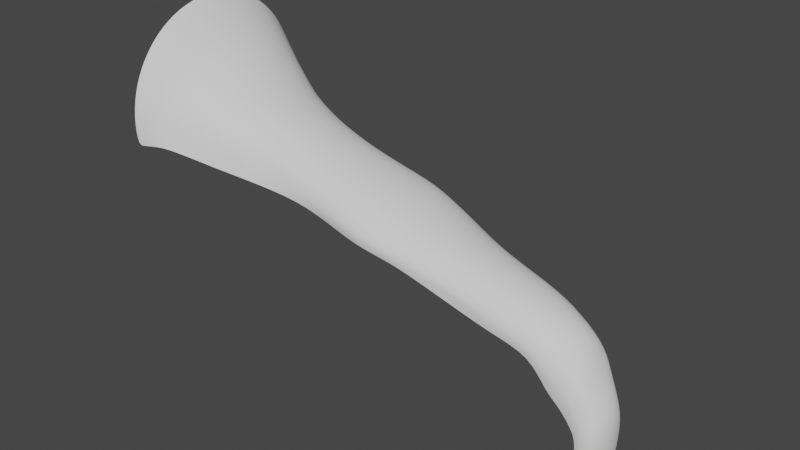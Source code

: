 # Source: WATERFALLunity3.blend  (saved by Blender 2.80.75; exported with 4.5.12 LTS)
import bpy
from mathutils import Matrix  # noqa: F401  (used for matrix-valued properties, if any)

bpy.ops.wm.read_factory_settings(use_empty=True)
scene = bpy.context.scene
scene.name = 'Scene'

# ---- collections
col_collection = bpy.data.collections.new('Collection'); scene.collection.children.link(col_collection)

# ---- world
world_world = bpy.data.worlds.new('World'); scene.world = world_world
world_world.use_nodes = True; world_world.node_tree.nodes.clear()
_N = world_world.node_tree.nodes; _L = world_world.node_tree.links
n0 = _N.new('ShaderNodeOutputWorld'); n0.name = 'World Output'; n0.location = (300, 300)
n1 = _N.new('ShaderNodeBackground'); n1.name = 'Background'; n1.location = (10, 300)
n1.inputs[0].default_value = (0.05088, 0.05088, 0.05088, 1.0)
_L.new(n1.outputs[0], n0.inputs[0])
n0.is_active_output = True
world_world.color = (0.05088, 0.05088, 0.05088)
world_world.use_sun_shadow = False
world_world.sun_shadow_jitter_overblur = 0.0

# ---- meshes
me_cylinder = bpy.data.meshes.new('Cylinder')
me_cylinder.from_pydata([(-34.41, 0.1383, 36.29), (-15.2, -6.455, -0.00226), (-34.45, 0.1765, 36.52), (-13.56, -6.294, -0.002378), (-34.48, 0.2874, 36.74), (-11.97, -5.818, -0.002733), (-34.51, 0.4668, 36.93), (-10.52, -5.044, -0.003311), (-34.54, 0.7079, 37.09), (-9.24, -4.003, -0.004082), (-34.56, 1.001, 37.22), (-8.191, -2.735, -0.005026), (-34.57, 1.336, 37.31), (-7.412, -1.288, -0.006102), (-34.58, 1.699, 37.36), (-6.933, 0.2826, -0.007269), (-34.58, 2.076, 37.36), (-6.771, 1.916, -0.008484), (-34.57, 2.452, 37.32), (-6.933, 3.549, -0.009699), (-34.56, 2.815, 37.23), (-7.412, 5.119, -0.01087), (-34.53, 3.148, 37.1), (-8.191, 6.566, -0.01194), (-34.51, 3.44, 36.94), (-9.24, 7.834, -0.01289), (-34.47, 3.68, 36.75), (-10.52, 8.875, -0.01366), (-34.44, 3.857, 36.53), (-11.97, 9.649, -0.01424), (-34.4, 3.966, 36.3), (-13.56, 10.13, -0.01459), (-34.36, 4.003, 36.07), (-15.2, 10.29, -0.01471), (-34.33, 3.964, 35.84), (-16.84, 10.13, -0.01459), (-34.37, 0.1745, 36.06), (-16.84, -6.294, -0.002378), (-29.33, -0.03459, 36.02), (-26.82, -0.8901, 34.42), (-23.83, -1.191, 30.23), (-21.15, -2.205, 22.46), (-18.97, -2.145, 15.0), (-18.46, -2.065, 15.03), (-20.73, -2.13, 22.47), (-23.36, -1.132, 30.23), (-26.33, -0.8272, 34.66), (-29.08, 0.007289, 36.31), (-17.97, -1.827, 15.03), (-20.32, -1.9, 22.48), (-22.92, -0.9514, 30.22), (-25.85, -0.6608, 34.89), (-28.84, 0.1282, 36.58), (-17.51, -1.44, 15.02), (-19.94, -1.524, 22.49), (-22.5, -0.6558, 30.2), (-25.4, -0.3975, 35.08), (-28.62, 0.3235, 36.83), (-17.1, -0.9186, 14.98), (-19.61, -1.016, 22.49), (-22.13, -0.2569, 30.17), (-25.01, -0.04732, 35.24), (-28.43, 0.5858, 37.05), (-16.76, -0.2834, 14.91), (-19.33, -0.3966, 22.49), (-21.81, 0.2301, 30.14), (-24.68, 0.3763, 35.36), (-28.27, 0.9048, 37.22), (-16.49, 0.4415, 14.83), (-19.12, 0.3114, 22.49), (-21.58, 0.7864, 30.09), (-24.44, 0.857, 35.43), (-28.16, 1.268, 37.34), (-16.31, 1.228, 14.74), (-18.98, 1.08, 22.48), (-21.42, 1.391, 30.04), (-24.28, 1.376, 35.45), (-28.08, 1.663, 37.4), (-16.23, 2.047, 14.62), (-18.92, 1.881, 22.47), (-21.35, 2.02, 29.99), (-24.22, 1.914, 35.43), (-28.06, 2.072, 37.41), (-16.25, 2.865, 14.51), (-18.95, 2.682, 22.45), (-21.37, 2.649, 29.94), (-24.25, 2.45, 35.36), (-28.08, 2.482, 37.36), (-16.36, 3.652, 14.38), (-19.06, 3.454, 22.43), (-21.48, 3.255, 29.88), (-24.38, 2.964, 35.24), (-28.16, 2.875, 37.26), (-16.57, 4.378, 14.26), (-19.24, 4.165, 22.41), (-21.68, 3.814, 29.84), (-24.61, 3.435, 35.08), (-28.27, 3.237, 37.11), (-16.86, 5.014, 14.15), (-19.49, 4.79, 22.39), (-21.95, 4.305, 29.79), (-24.91, 3.846, 34.88), (-28.43, 3.554, 36.91), (-17.23, 5.536, 14.04), (-19.81, 5.303, 22.37), (-22.29, 4.708, 29.75), (-25.29, 4.18, 34.66), (-28.62, 3.814, 36.67), (-17.66, 5.925, 13.95), (-20.17, 5.686, 22.35), (-22.69, 5.009, 29.72), (-25.72, 4.426, 34.42), (-28.84, 4.006, 36.4), (-18.13, 6.164, 13.88), (-20.57, 5.923, 22.33), (-23.12, 5.195, 29.7), (-26.2, 4.573, 34.17), (-29.08, 4.124, 36.12), (-18.63, 6.246, 13.82), (-20.98, 6.006, 22.31), (-23.58, 5.26, 29.69), (-26.62, 4.616, 33.92), (-29.33, 4.163, 35.82), (-19.13, 6.166, 13.79), (-21.4, 5.931, 22.3), (-24.04, 5.2, 29.69), (-27.19, 4.553, 33.68), (-29.58, 4.121, 35.54), (-19.46, -2.063, 14.94), (-21.56, -2.122, 22.44), (-24.28, -1.127, 30.22), (-27.32, -0.8473, 34.17), (-29.58, 0.004187, 35.73), (-24.51, -0.8288, 32.5), (-24.09, -0.7741, 32.56), (-23.69, -0.6112, 32.61), (-23.32, -0.3465, 32.66), (-22.99, 0.009881, 32.71), (-22.71, 0.4442, 32.75), (-22.51, 0.9399, 32.78), (-22.37, 1.478, 32.8), (-22.32, 2.037, 32.8), (-22.34, 2.597, 32.8), (-22.45, 3.135, 32.79), (-22.63, 3.631, 32.77), (-22.88, 4.066, 32.74), (-23.19, 4.422, 32.7), (-23.55, 4.688, 32.65), (-23.94, 4.851, 32.6), (-24.35, 4.907, 32.54), (-24.77, 4.852, 32.49), (-24.92, -0.7734, 32.45), (-22.87, -1.411, 26.37), (-22.38, -1.35, 26.37), (-21.91, -1.161, 26.36), (-21.47, -0.8517, 26.35), (-21.08, -0.4337, 26.35), (-20.75, 0.07681, 26.35), (-20.5, 0.6603, 26.34), (-20.34, 1.294, 26.35), (-20.27, 1.954, 26.35), (-20.29, 2.615, 26.35), (-20.41, 3.252, 26.36), (-20.62, 3.839, 26.37), (-20.91, 4.354, 26.38), (-21.27, 4.778, 26.39), (-21.69, 5.095, 26.4), (-22.14, 5.291, 26.41), (-22.65, 5.283, 26.24), (-23.11, 5.299, 26.42), (-23.35, -1.342, 26.38), (-19.86, -2.555, 19.0), (-19.37, -2.465, 19.0), (-18.91, -2.2, 18.99), (-18.48, -1.771, 18.97), (-18.11, -1.192, 18.93), (-17.8, -0.4877, 18.88), (-17.57, 0.3161, 18.82), (-17.42, 1.188, 18.75), (-17.37, 2.095, 18.68), (-17.42, 3.002, 18.6), (-17.55, 3.874, 18.53), (-17.78, 4.678, 18.45), (-18.08, 5.382, 18.39), (-18.45, 5.96, 18.33), (-18.88, 6.39, 18.29), (-19.34, 6.654, 18.25), (-19.82, 6.743, 18.24), (-20.3, 6.653, 18.23), (-20.34, -2.466, 18.98), (-16.84, -3.673, 6.066), (-15.79, -3.368, 6.131), (-15.3, -3.08, 6.198), (-14.86, -2.613, 6.264), (-14.47, -1.984, 6.327), (-14.15, -1.218, 6.383), (-13.91, -0.344, 6.43), (-13.76, 0.604, 6.468), (-13.71, 1.59, 6.494), (-13.76, 2.576, 6.508), (-13.91, 3.524, 6.508), (-14.15, 4.397, 6.496), (-14.47, 5.163, 6.47), (-14.86, 5.791, 6.433), (-15.3, 6.258, 6.386), (-15.93, 6.689, 6.331), (-16.85, 7.03, 6.269), (-18.16, 7.371, 6.203), (-17.77, -3.665, 6.004), (-15.52, -4.913, 2.949), (-14.53, -4.779, 2.975), (-13.59, -4.387, 2.981), (-12.72, -3.753, 2.965), (-11.96, -2.901, 2.929), (-11.33, -1.864, 2.873), (-10.87, -0.6814, 2.801), (-10.58, 0.6009, 2.715), (-10.48, 1.934, 2.618), (-10.58, 3.266, 2.513), (-10.87, 4.546, 2.406), (-11.33, 5.726, 2.3), (-11.96, 6.758, 2.199), (-12.72, 7.605, 2.106), (-13.59, 8.234, 2.027), (-14.53, 8.676, 1.963), (-15.52, 8.973, 1.917), (-16.78, 9.285, 2.081), (-16.5, -5.036, 2.903), (-17.37, -2.281, 10.39), (-16.79, -2.029, 10.44), (-16.27, -1.626, 10.47), (-15.8, -1.085, 10.49), (-15.42, -0.4274, 10.48), (-15.14, 0.3207, 10.47), (-14.96, 1.131, 10.43), (-14.91, 1.973, 10.38), (-14.96, 2.813, 10.32), (-15.14, 3.62, 10.24), (-15.42, 4.362, 10.16), (-15.8, 5.011, 10.07), (-16.27, 5.542, 9.986), (-16.79, 5.935, 9.901), (-17.37, 6.174, 9.821), (-17.97, 6.495, 9.749), (-18.56, 6.723, 9.688), (-18.56, -2.606, 10.26), (-17.97, -2.485, 10.33), (-30.21, 0.1999, 36.94), (-30.18, 0.3163, 37.29), (-30.21, 0.5045, 37.47), (-30.24, 0.7571, 37.62), (-30.27, 1.065, 37.74), (-30.28, 1.415, 37.82), (-30.29, 1.795, 37.86), (-30.29, 2.264, 37.87), (-30.28, 2.658, 37.83), (-30.26, 3.038, 37.75), (-30.23, 3.387, 37.64), (-30.2, 3.693, 37.5), (-30.16, 3.944, 37.33), (-30.12, 4.129, 37.03), (-30.07, 4.243, 36.76), (-30.21, 4.281, 36.45), (-30.4, 4.241, 36.15), (-30.4, 0.1973, 36.26), (-30.33, 0.1597, 36.57), (-27.92, -0.3661, 35.42), (-27.56, -0.3182, 35.74), (-27.3, -0.1798, 35.87), (-26.85, 0.04383, 35.98), (-26.44, 0.3441, 36.08), (-26.4, 0.7094, 36.16), (-26.38, 1.126, 36.22), (-26.36, 1.577, 36.25), (-26.35, 2.046, 36.25), (-26.36, 2.515, 36.23), (-26.37, 2.965, 36.18), (-26.39, 3.38, 36.11), (-26.43, 3.743, 36.02), (-26.6, 4.041, 35.84), (-26.84, 4.261, 35.5), (-27.17, 4.397, 35.29), (-27.55, 4.441, 35.0), (-28.12, 4.393, 34.75), (-28.3, -0.3216, 35.19), (-15.36, -5.681, 1.48), (-14.05, -5.533, 1.493), (-12.79, -5.099, 1.495), (-11.62, -4.396, 1.487), (-10.6, -3.45, 1.468), (-9.768, -2.298, 1.44), (-9.147, -0.9833, 1.403), (-8.765, 0.4424, 1.359), (-8.635, 1.925, 1.31), (-8.765, 3.407, 1.257), (-9.147, 4.831, 1.203), (-9.768, 6.144, 1.149), (-10.6, 7.294, 1.097), (-11.62, 8.238, 1.051), (-12.79, 8.938, 1.01), (-14.05, 9.397, 0.9781), (-15.36, 9.627, 0.955), (-16.81, 9.703, 1.038), (-16.67, -5.663, 1.456), (-15.26, -6.178, 0.527), (-13.73, -6.022, 0.5315), (-12.26, -5.561, 0.5322), (-10.91, -4.813, 0.5289), (-9.727, -3.806, 0.5217), (-8.755, -2.579, 0.5111), (-8.032, -1.179, 0.4972), (-7.587, 0.3397, 0.4808), (-7.437, 1.919, 0.4624), (-7.587, 3.498, 0.4427), (-8.032, 5.016, 0.4225), (-8.755, 6.415, 0.4025), (-9.727, 7.641, 0.3836), (-10.91, 8.648, 0.3665), (-12.26, 9.395, 0.3517), (-13.73, 9.865, 0.34), (-15.26, 10.05, 0.3316), (-16.83, 9.974, 0.3612), (-16.78, -6.069, 0.5186), (-15.24, -3.979, 4.763), (-14.56, -3.646, 4.803), (-13.93, -3.107, 4.834), (-13.38, -2.381, 4.853), (-12.93, -1.498, 4.861), (-12.59, -0.4903, 4.857), (-12.38, 0.6027, 4.841), (-12.31, 1.739, 4.814), (-12.38, 2.875, 4.776), (-12.59, 3.967, 4.73), (-12.93, 4.973, 4.677), (-13.38, 5.854, 4.618), (-13.93, 6.577, 4.558), (-14.56, 7.114, 4.496), (-15.32, 7.55, 4.437), (-16.27, 7.872, 4.382), (-17.56, 8.2, 4.416), (-17.22, -4.26, 4.66), (-16.27, -4.21, 4.715), (-20.09, -2.288, 20.83), (-19.66, -2.041, 20.84), (-19.25, -1.64, 20.83), (-18.9, -1.099, 20.81), (-18.61, -0.4395, 20.79), (-18.39, 0.3137, 20.76), (-18.25, 1.131, 20.72), (-18.19, 1.982, 20.68), (-18.23, 2.833, 20.64), (-18.35, 3.652, 20.59), (-18.55, 4.407, 20.55), (-18.83, 5.069, 20.51), (-19.17, 5.613, 20.47), (-19.56, 6.018, 20.44), (-19.99, 6.268, 20.41), (-20.44, 6.353, 20.39), (-20.88, 6.271, 20.38), (-20.98, -2.284, 20.81), (-20.54, -2.37, 20.83)], [], [(304, 1, 3, 305), (305, 3, 5, 306), (306, 5, 7, 307), (307, 7, 9, 308), (308, 9, 11, 309), (309, 11, 13, 310), (310, 13, 15, 311), (311, 15, 17, 312), (312, 17, 19, 313), (313, 19, 21, 314), (314, 21, 23, 315), (315, 23, 25, 316), (316, 25, 27, 317), (317, 27, 29, 318), (318, 29, 31, 319), (319, 31, 33, 320), (320, 33, 35, 321), (322, 37, 1, 304), (264, 132, 38, 265), (284, 131, 39, 266), (151, 130, 40, 133), (170, 129, 41, 152), (189, 128, 42, 171), (262, 122, 127, 263), (282, 121, 126, 283), (149, 120, 125, 150), (168, 119, 124, 169), (187, 118, 123, 188), (261, 117, 122, 262), (281, 116, 121, 282), (148, 115, 120, 149), (167, 114, 119, 168), (186, 113, 118, 187), (260, 112, 117, 261), (280, 111, 116, 281), (147, 110, 115, 148), (166, 109, 114, 167), (185, 108, 113, 186), (259, 107, 112, 260), (279, 106, 111, 280), (146, 105, 110, 147), (165, 104, 109, 166), (184, 103, 108, 185), (258, 102, 107, 259), (278, 101, 106, 279), (145, 100, 105, 146), (164, 99, 104, 165), (183, 98, 103, 184), (257, 97, 102, 258), (277, 96, 101, 278), (144, 95, 100, 145), (163, 94, 99, 164), (182, 93, 98, 183), (256, 92, 97, 257), (276, 91, 96, 277), (143, 90, 95, 144), (162, 89, 94, 163), (181, 88, 93, 182), (255, 87, 92, 256), (275, 86, 91, 276), (142, 85, 90, 143), (161, 84, 89, 162), (180, 83, 88, 181), (254, 82, 87, 255), (274, 81, 86, 275), (141, 80, 85, 142), (160, 79, 84, 161), (179, 78, 83, 180), (253, 77, 82, 254), (273, 76, 81, 274), (140, 75, 80, 141), (159, 74, 79, 160), (178, 73, 78, 179), (252, 72, 77, 253), (272, 71, 76, 273), (139, 70, 75, 140), (158, 69, 74, 159), (177, 68, 73, 178), (251, 67, 72, 252), (271, 66, 71, 272), (138, 65, 70, 139), (157, 64, 69, 158), (176, 63, 68, 177), (250, 62, 67, 251), (270, 61, 66, 271), (137, 60, 65, 138), (156, 59, 64, 157), (175, 58, 63, 176), (249, 57, 62, 250), (269, 56, 61, 270), (136, 55, 60, 137), (155, 54, 59, 156), (174, 53, 58, 175), (248, 52, 57, 249), (268, 51, 56, 269), (135, 50, 55, 136), (154, 49, 54, 155), (173, 48, 53, 174), (247, 47, 52, 248), (267, 46, 51, 268), (134, 45, 50, 135), (153, 44, 49, 154), (172, 43, 48, 173), (265, 38, 47, 247), (266, 39, 46, 267), (133, 40, 45, 134), (152, 41, 44, 153), (171, 42, 43, 172), (39, 133, 134, 46), (46, 134, 135, 51), (51, 135, 136, 56), (56, 136, 137, 61), (61, 137, 138, 66), (66, 138, 139, 71), (71, 139, 140, 76), (76, 140, 141, 81), (81, 141, 142, 86), (86, 142, 143, 91), (91, 143, 144, 96), (96, 144, 145, 101), (101, 145, 146, 106), (106, 146, 147, 111), (111, 147, 148, 116), (116, 148, 149, 121), (121, 149, 150, 126), (131, 151, 133, 39), (40, 152, 153, 45), (45, 153, 154, 50), (50, 154, 155, 55), (55, 155, 156, 60), (60, 156, 157, 65), (65, 157, 158, 70), (70, 158, 159, 75), (75, 159, 160, 80), (80, 160, 161, 85), (85, 161, 162, 90), (90, 162, 163, 95), (95, 163, 164, 100), (100, 164, 165, 105), (105, 165, 166, 110), (110, 166, 167, 115), (115, 167, 168, 120), (120, 168, 169, 125), (130, 170, 152, 40), (360, 171, 172, 342), (342, 172, 173, 343), (343, 173, 174, 344), (344, 174, 175, 345), (345, 175, 176, 346), (346, 176, 177, 347), (347, 177, 178, 348), (348, 178, 179, 349), (349, 179, 180, 350), (350, 180, 181, 351), (351, 181, 182, 352), (352, 182, 183, 353), (353, 183, 184, 354), (354, 184, 185, 355), (355, 185, 186, 356), (356, 186, 187, 357), (357, 187, 188, 358), (359, 189, 171, 360), (245, 208, 190, 246), (243, 206, 207, 244), (242, 205, 206, 243), (241, 204, 205, 242), (240, 203, 204, 241), (239, 202, 203, 240), (238, 201, 202, 239), (237, 200, 201, 238), (236, 199, 200, 237), (235, 198, 199, 236), (234, 197, 198, 235), (233, 196, 197, 234), (232, 195, 196, 233), (231, 194, 195, 232), (230, 193, 194, 231), (229, 192, 193, 230), (228, 191, 192, 229), (246, 190, 191, 228), (340, 227, 209, 341), (338, 225, 226, 339), (337, 224, 225, 338), (336, 223, 224, 337), (335, 222, 223, 336), (334, 221, 222, 335), (333, 220, 221, 334), (332, 219, 220, 333), (331, 218, 219, 332), (330, 217, 218, 331), (329, 216, 217, 330), (328, 215, 216, 329), (327, 214, 215, 328), (326, 213, 214, 327), (325, 212, 213, 326), (324, 211, 212, 325), (323, 210, 211, 324), (341, 209, 210, 323), (42, 246, 228, 43), (43, 228, 229, 48), (48, 229, 230, 53), (53, 230, 231, 58), (58, 231, 232, 63), (63, 232, 233, 68), (68, 233, 234, 73), (73, 234, 235, 78), (78, 235, 236, 83), (83, 236, 237, 88), (88, 237, 238, 93), (93, 238, 239, 98), (98, 239, 240, 103), (103, 240, 241, 108), (108, 241, 242, 113), (113, 242, 243, 118), (118, 243, 244, 123), (128, 245, 246, 42), (0, 265, 247, 2), (2, 247, 248, 4), (4, 248, 249, 6), (6, 249, 250, 8), (8, 250, 251, 10), (10, 251, 252, 12), (12, 252, 253, 14), (14, 253, 254, 16), (16, 254, 255, 18), (18, 255, 256, 20), (20, 256, 257, 22), (22, 257, 258, 24), (24, 258, 259, 26), (26, 259, 260, 28), (28, 260, 261, 30), (30, 261, 262, 32), (32, 262, 263, 34), (36, 264, 265, 0), (38, 266, 267, 47), (47, 267, 268, 52), (52, 268, 269, 57), (57, 269, 270, 62), (62, 270, 271, 67), (67, 271, 272, 72), (72, 272, 273, 77), (77, 273, 274, 82), (82, 274, 275, 87), (87, 275, 276, 92), (92, 276, 277, 97), (97, 277, 278, 102), (102, 278, 279, 107), (107, 279, 280, 112), (112, 280, 281, 117), (117, 281, 282, 122), (122, 282, 283, 127), (132, 284, 266, 38), (227, 303, 285, 209), (225, 301, 302, 226), (224, 300, 301, 225), (223, 299, 300, 224), (222, 298, 299, 223), (221, 297, 298, 222), (220, 296, 297, 221), (219, 295, 296, 220), (218, 294, 295, 219), (217, 293, 294, 218), (216, 292, 293, 217), (215, 291, 292, 216), (214, 290, 291, 215), (213, 289, 290, 214), (212, 288, 289, 213), (211, 287, 288, 212), (210, 286, 287, 211), (209, 285, 286, 210), (303, 322, 304, 285), (301, 320, 321, 302), (300, 319, 320, 301), (299, 318, 319, 300), (298, 317, 318, 299), (297, 316, 317, 298), (296, 315, 316, 297), (295, 314, 315, 296), (294, 313, 314, 295), (293, 312, 313, 294), (292, 311, 312, 293), (291, 310, 311, 292), (290, 309, 310, 291), (289, 308, 309, 290), (288, 307, 308, 289), (287, 306, 307, 288), (286, 305, 306, 287), (285, 304, 305, 286), (190, 341, 323, 191), (191, 323, 324, 192), (192, 324, 325, 193), (193, 325, 326, 194), (194, 326, 327, 195), (195, 327, 328, 196), (196, 328, 329, 197), (197, 329, 330, 198), (198, 330, 331, 199), (199, 331, 332, 200), (200, 332, 333, 201), (201, 333, 334, 202), (202, 334, 335, 203), (203, 335, 336, 204), (204, 336, 337, 205), (205, 337, 338, 206), (206, 338, 339, 207), (208, 340, 341, 190), (129, 359, 360, 41), (119, 357, 358, 124), (114, 356, 357, 119), (109, 355, 356, 114), (104, 354, 355, 109), (99, 353, 354, 104), (94, 352, 353, 99), (89, 351, 352, 94), (84, 350, 351, 89), (79, 349, 350, 84), (74, 348, 349, 79), (69, 347, 348, 74), (64, 346, 347, 69), (59, 345, 346, 64), (54, 344, 345, 59), (49, 343, 344, 54), (44, 342, 343, 49), (41, 360, 342, 44)])
me_cylinder.polygons.foreach_set('use_smooth', [True] * 324)
_uv = me_cylinder.uv_layers.new(name='UVMap')
_uv.uv.foreach_set('vector', [0.02397, 0.9878, 0.02397, 0.9999, 0.04879, 0.9999, 0.04879, 0.9878, 0.04879, 0.9878, 0.04879, 0.9999, 0.07159, 0.9999, 0.07159, 0.9878, 0.07159, 0.9878, 0.07159, 0.9999, 0.09436, 0.9999, 0.09436, 0.9878, 0.09436, 0.9878, 0.09436, 0.9999, 0.1176, 0.9999, 0.1176, 0.9878, 0.1176, 0.9878, 0.1176, 0.9999, 0.141, 0.9999, 0.141, 0.9878, 0.141, 0.9878, 0.141, 0.9999, 0.1648, 0.9999, 0.1648, 0.9878, 0.1648, 0.9878, 0.1648, 0.9999, 0.1889, 0.9999, 0.1889, 0.9878, 0.1889, 0.9878, 0.1889, 0.9999, 0.2133, 0.9999, 0.2133, 0.9878, 0.2133, 0.9878, 0.2133, 0.9999, 0.2378, 0.9999, 0.2378, 0.9878, 0.2378, 0.9878, 0.2378, 0.9999, 0.2622, 0.9999, 0.2622, 0.9878, 0.2622, 0.9878, 0.2622, 0.9999, 0.2865, 0.9999, 0.2865, 0.9878, 0.2865, 0.9878, 0.2865, 0.9999, 0.3105, 0.9999, 0.3105, 0.9878, 0.3105, 0.9878, 0.3105, 0.9999, 0.3342, 0.9999, 0.3342, 0.9878, 0.3342, 0.9878, 0.3342, 0.9999, 0.3584, 0.9999, 0.3584, 0.9878, 0.3584, 0.9878, 0.3584, 0.9999, 0.3819, 0.9999, 0.3819, 0.9878, 0.3819, 0.9878, 0.3819, 0.9999, 0.4065, 0.9999, 0.4065, 0.9878, 0.4065, 0.9878, 0.4065, 0.9999, 0.4331, 0.9999, 0.4331, 0.9878, 6.58e-05, 0.9878, 6.58e-05, 0.9999, 0.02397, 0.9999, 0.02397, 0.9878, 6.585e-05, 0.0421, 6.585e-05, 0.06309, 0.02397, 0.06309, 0.02397, 0.0421, 6.585e-05, 0.09095, 6.585e-05, 0.1195, 0.02397, 0.1195, 0.02397, 0.09095, 6.585e-05, 0.1767, 6.585e-05, 0.2439, 0.02397, 0.2439, 0.02397, 0.1767, 6.585e-05, 0.334, 6.585e-05, 0.4327, 0.02397, 0.4327, 0.02397, 0.334, 6.58e-05, 0.5275, 6.58e-05, 0.6303, 0.02397, 0.6303, 0.02397, 0.5275, 0.4065, 0.0421, 0.4065, 0.06309, 0.4331, 0.06309, 0.4331, 0.0421, 0.4065, 0.09095, 0.4065, 0.1195, 0.4331, 0.1195, 0.4331, 0.09095, 0.4065, 0.1767, 0.4065, 0.2439, 0.4331, 0.2439, 0.4331, 0.1767, 0.4065, 0.334, 0.4065, 0.4327, 0.4331, 0.4327, 0.4331, 0.334, 0.4065, 0.5275, 0.4065, 0.6303, 0.4331, 0.6303, 0.4331, 0.5275, 0.3819, 0.0421, 0.3819, 0.06309, 0.4065, 0.06309, 0.4065, 0.0421, 0.3819, 0.09095, 0.3819, 0.1195, 0.4065, 0.1195, 0.4065, 0.09095, 0.3819, 0.1767, 0.3819, 0.2439, 0.4065, 0.2439, 0.4065, 0.1767, 0.3819, 0.334, 0.3819, 0.4327, 0.4065, 0.4327, 0.4065, 0.334, 0.3819, 0.5275, 0.3819, 0.6303, 0.4065, 0.6303, 0.4065, 0.5275, 0.3584, 0.0421, 0.3584, 0.06309, 0.3819, 0.06309, 0.3819, 0.0421, 0.3584, 0.09095, 0.3584, 0.1195, 0.3819, 0.1195, 0.3819, 0.09095, 0.3584, 0.1767, 0.3584, 0.2439, 0.3819, 0.2439, 0.3819, 0.1767, 0.3584, 0.334, 0.3584, 0.4327, 0.3819, 0.4327, 0.3819, 0.334, 0.3584, 0.5275, 0.3584, 0.6303, 0.3819, 0.6303, 0.3819, 0.5275, 0.3342, 0.0421, 0.3342, 0.06309, 0.3584, 0.06309, 0.3584, 0.0421, 0.3342, 0.09095, 0.3342, 0.1195, 0.3584, 0.1195, 0.3584, 0.09095, 0.3342, 0.1767, 0.3342, 0.2439, 0.3584, 0.2439, 0.3584, 0.1767, 0.3342, 0.334, 0.3342, 0.4327, 0.3584, 0.4327, 0.3584, 0.334, 0.3342, 0.5275, 0.3342, 0.6303, 0.3584, 0.6303, 0.3584, 0.5275, 0.3105, 0.0421, 0.3105, 0.06309, 0.3342, 0.06309, 0.3342, 0.0421, 0.3105, 0.09095, 0.3105, 0.1195, 0.3342, 0.1195, 0.3342, 0.09095, 0.3105, 0.1767, 0.3105, 0.2439, 0.3342, 0.2439, 0.3342, 0.1767, 0.3105, 0.334, 0.3105, 0.4327, 0.3342, 0.4327, 0.3342, 0.334, 0.3105, 0.5275, 0.3105, 0.6303, 0.3342, 0.6303, 0.3342, 0.5275, 0.2865, 0.0421, 0.2865, 0.06309, 0.3105, 0.06309, 0.3105, 0.0421, 0.2865, 0.09095, 0.2865, 0.1195, 0.3105, 0.1195, 0.3105, 0.09095, 0.2865, 0.1767, 0.2865, 0.2439, 0.3105, 0.2439, 0.3105, 0.1767, 0.2865, 0.334, 0.2865, 0.4327, 0.3105, 0.4327, 0.3105, 0.334, 0.2865, 0.5275, 0.2865, 0.6303, 0.3105, 0.6303, 0.3105, 0.5275, 0.2622, 0.0421, 0.2622, 0.06309, 0.2865, 0.06309, 0.2865, 0.0421, 0.2622, 0.09095, 0.2622, 0.1195, 0.2865, 0.1195, 0.2865, 0.09095, 0.2622, 0.1767, 0.2622, 0.2439, 0.2865, 0.2439, 0.2865, 0.1767, 0.2622, 0.334, 0.2622, 0.4327, 0.2865, 0.4327, 0.2865, 0.334, 0.2622, 0.5275, 0.2622, 0.6303, 0.2865, 0.6303, 0.2865, 0.5275, 0.2378, 0.0421, 0.2378, 0.06309, 0.2622, 0.06309, 0.2622, 0.0421, 0.2378, 0.09095, 0.2378, 0.1195, 0.2622, 0.1195, 0.2622, 0.09095, 0.2378, 0.1767, 0.2378, 0.2439, 0.2622, 0.2439, 0.2622, 0.1767, 0.2378, 0.334, 0.2378, 0.4327, 0.2622, 0.4327, 0.2622, 0.334, 0.2378, 0.5275, 0.2378, 0.6303, 0.2622, 0.6303, 0.2622, 0.5275, 0.2133, 0.0421, 0.2133, 0.06309, 0.2378, 0.06309, 0.2378, 0.0421, 0.2133, 0.09095, 0.2133, 0.1195, 0.2378, 0.1195, 0.2378, 0.09095, 0.2133, 0.1767, 0.2133, 0.2439, 0.2378, 0.2439, 0.2378, 0.1767, 0.2133, 0.334, 0.2133, 0.4327, 0.2378, 0.4327, 0.2378, 0.334, 0.2133, 0.5275, 0.2133, 0.6303, 0.2378, 0.6303, 0.2378, 0.5275, 0.1889, 0.0421, 0.1889, 0.06309, 0.2133, 0.06309, 0.2133, 0.0421, 0.1889, 0.09095, 0.1889, 0.1195, 0.2133, 0.1195, 0.2133, 0.09095, 0.1889, 0.1767, 0.1889, 0.2439, 0.2133, 0.2439, 0.2133, 0.1767, 0.1889, 0.334, 0.1889, 0.4327, 0.2133, 0.4327, 0.2133, 0.334, 0.1889, 0.5275, 0.1889, 0.6303, 0.2133, 0.6303, 0.2133, 0.5275, 0.1648, 0.0421, 0.1648, 0.06309, 0.1889, 0.06309, 0.1889, 0.0421, 0.1648, 0.09095, 0.1648, 0.1195, 0.1889, 0.1195, 0.1889, 0.09095, 0.1648, 0.1767, 0.1648, 0.2439, 0.1889, 0.2439, 0.1889, 0.1767, 0.1648, 0.334, 0.1648, 0.4327, 0.1889, 0.4327, 0.1889, 0.334, 0.1648, 0.5275, 0.1648, 0.6303, 0.1889, 0.6303, 0.1889, 0.5275, 0.141, 0.0421, 0.141, 0.06309, 0.1648, 0.06309, 0.1648, 0.0421, 0.141, 0.09095, 0.141, 0.1195, 0.1648, 0.1195, 0.1648, 0.09095, 0.141, 0.1767, 0.141, 0.2439, 0.1648, 0.2439, 0.1648, 0.1767, 0.141, 0.334, 0.141, 0.4327, 0.1648, 0.4327, 0.1648, 0.334, 0.141, 0.5275, 0.141, 0.6303, 0.1648, 0.6303, 0.1648, 0.5275, 0.1176, 0.0421, 0.1176, 0.06309, 0.141, 0.06309, 0.141, 0.0421, 0.1176, 0.09095, 0.1176, 0.1195, 0.141, 0.1195, 0.141, 0.09095, 0.1176, 0.1767, 0.1176, 0.2439, 0.141, 0.2439, 0.141, 0.1767, 0.1176, 0.334, 0.1176, 0.4327, 0.141, 0.4327, 0.141, 0.334, 0.1176, 0.5275, 0.1176, 0.6303, 0.141, 0.6303, 0.141, 0.5275, 0.09436, 0.0421, 0.09436, 0.06309, 0.1176, 0.06309, 0.1176, 0.0421, 0.09436, 0.09095, 0.09436, 0.1195, 0.1176, 0.1195, 0.1176, 0.09095, 0.09436, 0.1767, 0.09436, 0.2439, 0.1176, 0.2439, 0.1176, 0.1767, 0.09436, 0.334, 0.09436, 0.4327, 0.1176, 0.4327, 0.1176, 0.334, 0.09436, 0.5275, 0.09436, 0.6303, 0.1176, 0.6303, 0.1176, 0.5275, 0.07159, 0.0421, 0.07159, 0.06309, 0.09436, 0.06309, 0.09436, 0.0421, 0.07159, 0.09095, 0.07159, 0.1195, 0.09436, 0.1195, 0.09436, 0.09095, 0.07159, 0.1767, 0.07159, 0.2439, 0.09436, 0.2439, 0.09436, 0.1767, 0.07159, 0.334, 0.07159, 0.4327, 0.09436, 0.4327, 0.09436, 0.334, 0.07159, 0.5275, 0.07159, 0.6303, 0.09436, 0.6303, 0.09436, 0.5275, 0.04879, 0.0421, 0.04879, 0.06309, 0.07159, 0.06309, 0.07159, 0.0421, 0.04879, 0.09095, 0.04879, 0.1195, 0.07159, 0.1195, 0.07159, 0.09095, 0.04879, 0.1767, 0.04879, 0.2439, 0.07159, 0.2439, 0.07159, 0.1767, 0.04879, 0.334, 0.04879, 0.4327, 0.07159, 0.4327, 0.07159, 0.334, 0.04879, 0.5275, 0.04879, 0.6303, 0.07159, 0.6303, 0.07159, 0.5275, 0.02397, 0.0421, 0.02397, 0.06309, 0.04879, 0.06309, 0.04879, 0.0421, 0.02397, 0.09095, 0.02397, 0.1195, 0.04879, 0.1195, 0.04879, 0.09095, 0.02397, 0.1767, 0.02397, 0.2439, 0.04879, 0.2439, 0.04879, 0.1767, 0.02397, 0.334, 0.02397, 0.4327, 0.04879, 0.4327, 0.04879, 0.334, 0.02397, 0.5275, 0.02397, 0.6303, 0.04879, 0.6303, 0.04879, 0.5275, 0.02397, 0.1195, 0.02397, 0.1767, 0.04879, 0.1767, 0.04879, 0.1195, 0.04879, 0.1195, 0.04879, 0.1767, 0.07159, 0.1767, 0.07159, 0.1195, 0.07159, 0.1195, 0.07159, 0.1767, 0.09436, 0.1767, 0.09436, 0.1195, 0.09436, 0.1195, 0.09436, 0.1767, 0.1176, 0.1767, 0.1176, 0.1195, 0.1176, 0.1195, 0.1176, 0.1767, 0.141, 0.1767, 0.141, 0.1195, 0.141, 0.1195, 0.141, 0.1767, 0.1648, 0.1767, 0.1648, 0.1195, 0.1648, 0.1195, 0.1648, 0.1767, 0.1889, 0.1767, 0.1889, 0.1195, 0.1889, 0.1195, 0.1889, 0.1767, 0.2133, 0.1767, 0.2133, 0.1195, 0.2133, 0.1195, 0.2133, 0.1767, 0.2378, 0.1767, 0.2378, 0.1195, 0.2378, 0.1195, 0.2378, 0.1767, 0.2622, 0.1767, 0.2622, 0.1195, 0.2622, 0.1195, 0.2622, 0.1767, 0.2865, 0.1767, 0.2865, 0.1195, 0.2865, 0.1195, 0.2865, 0.1767, 0.3105, 0.1767, 0.3105, 0.1195, 0.3105, 0.1195, 0.3105, 0.1767, 0.3342, 0.1767, 0.3342, 0.1195, 0.3342, 0.1195, 0.3342, 0.1767, 0.3584, 0.1767, 0.3584, 0.1195, 0.3584, 0.1195, 0.3584, 0.1767, 0.3819, 0.1767, 0.3819, 0.1195, 0.3819, 0.1195, 0.3819, 0.1767, 0.4065, 0.1767, 0.4065, 0.1195, 0.4065, 0.1195, 0.4065, 0.1767, 0.4331, 0.1767, 0.4331, 0.1195, 6.585e-05, 0.1195, 6.585e-05, 0.1767, 0.02397, 0.1767, 0.02397, 0.1195, 0.02397, 0.2439, 0.02397, 0.334, 0.04879, 0.334, 0.04879, 0.2439, 0.04879, 0.2439, 0.04879, 0.334, 0.07159, 0.334, 0.07159, 0.2439, 0.07159, 0.2439, 0.07159, 0.334, 0.09436, 0.334, 0.09436, 0.2439, 0.09436, 0.2439, 0.09436, 0.334, 0.1176, 0.334, 0.1176, 0.2439, 0.1176, 0.2439, 0.1176, 0.334, 0.141, 0.334, 0.141, 0.2439, 0.141, 0.2439, 0.141, 0.334, 0.1648, 0.334, 0.1648, 0.2439, 0.1648, 0.2439, 0.1648, 0.334, 0.1889, 0.334, 0.1889, 0.2439, 0.1889, 0.2439, 0.1889, 0.334, 0.2133, 0.334, 0.2133, 0.2439, 0.2133, 0.2439, 0.2133, 0.334, 0.2378, 0.334, 0.2378, 0.2439, 0.2378, 0.2439, 0.2378, 0.334, 0.2622, 0.334, 0.2622, 0.2439, 0.2622, 0.2439, 0.2622, 0.334, 0.2865, 0.334, 0.2865, 0.2439, 0.2865, 0.2439, 0.2865, 0.334, 0.3105, 0.334, 0.3105, 0.2439, 0.3105, 0.2439, 0.3105, 0.334, 0.3342, 0.334, 0.3342, 0.2439, 0.3342, 0.2439, 0.3342, 0.334, 0.3584, 0.334, 0.3584, 0.2439, 0.3584, 0.2439, 0.3584, 0.334, 0.3819, 0.334, 0.3819, 0.2439, 0.3819, 0.2439, 0.3819, 0.334, 0.4065, 0.334, 0.4065, 0.2439, 0.4065, 0.2439, 0.4065, 0.334, 0.4331, 0.334, 0.4331, 0.2439, 6.585e-05, 0.2439, 6.585e-05, 0.334, 0.02397, 0.334, 0.02397, 0.2439, 0.02397, 0.4774, 0.02397, 0.5275, 0.04879, 0.5275, 0.04879, 0.4774, 0.04879, 0.4774, 0.04879, 0.5275, 0.07159, 0.5275, 0.07159, 0.4774, 0.07159, 0.4774, 0.07159, 0.5275, 0.09436, 0.5275, 0.09436, 0.4774, 0.09436, 0.4774, 0.09436, 0.5275, 0.1176, 0.5275, 0.1176, 0.4774, 0.1176, 0.4774, 0.1176, 0.5275, 0.141, 0.5275, 0.141, 0.4774, 0.141, 0.4774, 0.141, 0.5275, 0.1648, 0.5275, 0.1648, 0.4774, 0.1648, 0.4774, 0.1648, 0.5275, 0.1889, 0.5275, 0.1889, 0.4774, 0.1889, 0.4774, 0.1889, 0.5275, 0.2133, 0.5275, 0.2133, 0.4774, 0.2133, 0.4774, 0.2133, 0.5275, 0.2378, 0.5275, 0.2378, 0.4774, 0.2378, 0.4774, 0.2378, 0.5275, 0.2622, 0.5275, 0.2622, 0.4774, 0.2622, 0.4774, 0.2622, 0.5275, 0.2865, 0.5275, 0.2865, 0.4774, 0.2865, 0.4774, 0.2865, 0.5275, 0.3105, 0.5275, 0.3105, 0.4774, 0.3105, 0.4774, 0.3105, 0.5275, 0.3342, 0.5275, 0.3342, 0.4774, 0.3342, 0.4774, 0.3342, 0.5275, 0.3584, 0.5275, 0.3584, 0.4774, 0.3584, 0.4774, 0.3584, 0.5275, 0.3819, 0.5275, 0.3819, 0.4774, 0.3819, 0.4774, 0.3819, 0.5275, 0.4065, 0.5275, 0.4065, 0.4774, 0.4065, 0.4774, 0.4065, 0.5275, 0.4331, 0.5275, 0.4331, 0.4774, 6.58e-05, 0.4774, 6.58e-05, 0.5275, 0.02397, 0.5275, 0.02397, 0.4774, 6.58e-05, 0.7375, 6.58e-05, 0.8346, 0.02397, 0.8346, 0.02397, 0.7375, 0.4065, 0.7375, 0.4065, 0.8346, 0.4331, 0.8346, 0.4331, 0.7375, 0.3819, 0.7375, 0.3819, 0.8346, 0.4065, 0.8346, 0.4065, 0.7375, 0.3584, 0.7375, 0.3584, 0.8346, 0.3819, 0.8346, 0.3819, 0.7375, 0.3342, 0.7375, 0.3342, 0.8346, 0.3584, 0.8346, 0.3584, 0.7375, 0.3105, 0.7375, 0.3105, 0.8346, 0.3342, 0.8346, 0.3342, 0.7375, 0.2865, 0.7375, 0.2865, 0.8346, 0.3105, 0.8346, 0.3105, 0.7375, 0.2622, 0.7375, 0.2622, 0.8346, 0.2865, 0.8346, 0.2865, 0.7375, 0.2378, 0.7375, 0.2378, 0.8346, 0.2622, 0.8346, 0.2622, 0.7375, 0.2133, 0.7375, 0.2133, 0.8346, 0.2378, 0.8346, 0.2378, 0.7375, 0.1889, 0.7375, 0.1889, 0.8346, 0.2133, 0.8346, 0.2133, 0.7375, 0.1648, 0.7375, 0.1648, 0.8346, 0.1889, 0.8346, 0.1889, 0.7375, 0.141, 0.7375, 0.141, 0.8346, 0.1648, 0.8346, 0.1648, 0.7375, 0.1176, 0.7375, 0.1176, 0.8346, 0.141, 0.8346, 0.141, 0.7375, 0.09436, 0.7375, 0.09436, 0.8346, 0.1176, 0.8346, 0.1176, 0.7375, 0.07159, 0.7375, 0.07159, 0.8346, 0.09436, 0.8346, 0.09436, 0.7375, 0.04879, 0.7375, 0.04879, 0.8346, 0.07159, 0.8346, 0.07159, 0.7375, 0.02397, 0.7375, 0.02397, 0.8346, 0.04879, 0.8346, 0.04879, 0.7375, 6.58e-05, 0.8768, 6.58e-05, 0.932, 0.02397, 0.932, 0.02397, 0.8768, 0.4065, 0.8768, 0.4065, 0.932, 0.4331, 0.932, 0.4331, 0.8768, 0.3819, 0.8768, 0.3819, 0.932, 0.4065, 0.932, 0.4065, 0.8768, 0.3584, 0.8768, 0.3584, 0.932, 0.3819, 0.932, 0.3819, 0.8768, 0.3342, 0.8768, 0.3342, 0.932, 0.3584, 0.932, 0.3584, 0.8768, 0.3105, 0.8768, 0.3105, 0.932, 0.3342, 0.932, 0.3342, 0.8768, 0.2865, 0.8768, 0.2865, 0.932, 0.3105, 0.932, 0.3105, 0.8768, 0.2622, 0.8768, 0.2622, 0.932, 0.2865, 0.932, 0.2865, 0.8768, 0.2378, 0.8768, 0.2378, 0.932, 0.2622, 0.932, 0.2622, 0.8768, 0.2133, 0.8768, 0.2133, 0.932, 0.2378, 0.932, 0.2378, 0.8768, 0.1889, 0.8768, 0.1889, 0.932, 0.2133, 0.932, 0.2133, 0.8768, 0.1648, 0.8768, 0.1648, 0.932, 0.1889, 0.932, 0.1889, 0.8768, 0.141, 0.8768, 0.141, 0.932, 0.1648, 0.932, 0.1648, 0.8768, 0.1176, 0.8768, 0.1176, 0.932, 0.141, 0.932, 0.141, 0.8768, 0.09436, 0.8768, 0.09436, 0.932, 0.1176, 0.932, 0.1176, 0.8768, 0.07159, 0.8768, 0.07159, 0.932, 0.09436, 0.932, 0.09436, 0.8768, 0.04879, 0.8768, 0.04879, 0.932, 0.07159, 0.932, 0.07159, 0.8768, 0.02397, 0.8768, 0.02397, 0.932, 0.04879, 0.932, 0.04879, 0.8768, 0.02397, 0.6303, 0.02397, 0.7375, 0.04879, 0.7375, 0.04879, 0.6303, 0.04879, 0.6303, 0.04879, 0.7375, 0.07159, 0.7375, 0.07159, 0.6303, 0.07159, 0.6303, 0.07159, 0.7375, 0.09436, 0.7375, 0.09436, 0.6303, 0.09436, 0.6303, 0.09436, 0.7375, 0.1176, 0.7375, 0.1176, 0.6303, 0.1176, 0.6303, 0.1176, 0.7375, 0.141, 0.7375, 0.141, 0.6303, 0.141, 0.6303, 0.141, 0.7375, 0.1648, 0.7375, 0.1648, 0.6303, 0.1648, 0.6303, 0.1648, 0.7375, 0.1889, 0.7375, 0.1889, 0.6303, 0.1889, 0.6303, 0.1889, 0.7375, 0.2133, 0.7375, 0.2133, 0.6303, 0.2133, 0.6303, 0.2133, 0.7375, 0.2378, 0.7375, 0.2378, 0.6303, 0.2378, 0.6303, 0.2378, 0.7375, 0.2622, 0.7375, 0.2622, 0.6303, 0.2622, 0.6303, 0.2622, 0.7375, 0.2865, 0.7375, 0.2865, 0.6303, 0.2865, 0.6303, 0.2865, 0.7375, 0.3105, 0.7375, 0.3105, 0.6303, 0.3105, 0.6303, 0.3105, 0.7375, 0.3342, 0.7375, 0.3342, 0.6303, 0.3342, 0.6303, 0.3342, 0.7375, 0.3584, 0.7375, 0.3584, 0.6303, 0.3584, 0.6303, 0.3584, 0.7375, 0.3819, 0.7375, 0.3819, 0.6303, 0.3819, 0.6303, 0.3819, 0.7375, 0.4065, 0.7375, 0.4065, 0.6303, 0.4065, 0.6303, 0.4065, 0.7375, 0.4331, 0.7375, 0.4331, 0.6303, 6.58e-05, 0.6303, 6.58e-05, 0.7375, 0.02397, 0.7375, 0.02397, 0.6303, 0.02397, 6.58e-05, 0.02397, 0.0421, 0.04879, 0.0421, 0.04879, 6.58e-05, 0.04879, 6.58e-05, 0.04879, 0.0421, 0.07159, 0.0421, 0.07159, 6.58e-05, 0.07159, 6.58e-05, 0.07159, 0.0421, 0.09436, 0.0421, 0.09436, 6.58e-05, 0.09436, 6.58e-05, 0.09436, 0.0421, 0.1176, 0.0421, 0.1176, 6.58e-05, 0.1176, 6.58e-05, 0.1176, 0.0421, 0.141, 0.0421, 0.141, 6.58e-05, 0.141, 6.58e-05, 0.141, 0.0421, 0.1648, 0.0421, 0.1648, 6.58e-05, 0.1648, 6.58e-05, 0.1648, 0.0421, 0.1889, 0.0421, 0.1889, 6.58e-05, 0.1889, 6.58e-05, 0.1889, 0.0421, 0.2133, 0.0421, 0.2133, 6.585e-05, 0.2133, 6.585e-05, 0.2133, 0.0421, 0.2378, 0.0421, 0.2378, 6.58e-05, 0.2378, 6.58e-05, 0.2378, 0.0421, 0.2622, 0.0421, 0.2622, 6.58e-05, 0.2622, 6.58e-05, 0.2622, 0.0421, 0.2865, 0.0421, 0.2865, 6.58e-05, 0.2865, 6.58e-05, 0.2865, 0.0421, 0.3105, 0.0421, 0.3105, 6.58e-05, 0.3105, 6.58e-05, 0.3105, 0.0421, 0.3342, 0.0421, 0.3342, 6.58e-05, 0.3342, 6.58e-05, 0.3342, 0.0421, 0.3584, 0.0421, 0.3584, 6.58e-05, 0.3584, 6.58e-05, 0.3584, 0.0421, 0.3819, 0.0421, 0.3819, 6.58e-05, 0.3819, 6.58e-05, 0.3819, 0.0421, 0.4065, 0.0421, 0.4065, 6.585e-05, 0.4065, 6.585e-05, 0.4065, 0.0421, 0.4331, 0.0421, 0.4331, 6.59e-05, 6.585e-05, 6.585e-05, 6.585e-05, 0.0421, 0.02397, 0.0421, 0.02397, 6.58e-05, 0.02397, 0.06309, 0.02397, 0.09095, 0.04879, 0.09095, 0.04879, 0.06309, 0.04879, 0.06309, 0.04879, 0.09095, 0.07159, 0.09095, 0.07159, 0.06309, 0.07159, 0.06309, 0.07159, 0.09095, 0.09436, 0.09095, 0.09436, 0.06309, 0.09436, 0.06309, 0.09436, 0.09095, 0.1176, 0.09095, 0.1176, 0.06309, 0.1176, 0.06309, 0.1176, 0.09095, 0.141, 0.09095, 0.141, 0.06309, 0.141, 0.06309, 0.141, 0.09095, 0.1648, 0.09095, 0.1648, 0.06309, 0.1648, 0.06309, 0.1648, 0.09095, 0.1889, 0.09095, 0.1889, 0.06309, 0.1889, 0.06309, 0.1889, 0.09095, 0.2133, 0.09095, 0.2133, 0.06309, 0.2133, 0.06309, 0.2133, 0.09095, 0.2378, 0.09095, 0.2378, 0.06309, 0.2378, 0.06309, 0.2378, 0.09095, 0.2622, 0.09095, 0.2622, 0.06309, 0.2622, 0.06309, 0.2622, 0.09095, 0.2865, 0.09095, 0.2865, 0.06309, 0.2865, 0.06309, 0.2865, 0.09095, 0.3105, 0.09095, 0.3105, 0.06309, 0.3105, 0.06309, 0.3105, 0.09095, 0.3342, 0.09095, 0.3342, 0.06309, 0.3342, 0.06309, 0.3342, 0.09095, 0.3584, 0.09095, 0.3584, 0.06309, 0.3584, 0.06309, 0.3584, 0.09095, 0.3819, 0.09095, 0.3819, 0.06309, 0.3819, 0.06309, 0.3819, 0.09095, 0.4065, 0.09095, 0.4065, 0.06309, 0.4065, 0.06309, 0.4065, 0.09095, 0.4331, 0.09095, 0.4331, 0.06309, 6.585e-05, 0.06309, 6.585e-05, 0.09095, 0.02397, 0.09095, 0.02397, 0.06309, 6.58e-05, 0.932, 6.58e-05, 0.9658, 0.02397, 0.9658, 0.02397, 0.932, 0.4065, 0.932, 0.4065, 0.9658, 0.4331, 0.9658, 0.4331, 0.932, 0.3819, 0.932, 0.3819, 0.9658, 0.4065, 0.9658, 0.4065, 0.932, 0.3584, 0.932, 0.3584, 0.9658, 0.3819, 0.9658, 0.3819, 0.932, 0.3342, 0.932, 0.3342, 0.9658, 0.3584, 0.9658, 0.3584, 0.932, 0.3105, 0.932, 0.3105, 0.9658, 0.3342, 0.9658, 0.3342, 0.932, 0.2865, 0.932, 0.2865, 0.9658, 0.3105, 0.9658, 0.3105, 0.932, 0.2622, 0.932, 0.2622, 0.9658, 0.2865, 0.9658, 0.2865, 0.932, 0.2378, 0.932, 0.2378, 0.9658, 0.2622, 0.9658, 0.2622, 0.932, 0.2133, 0.932, 0.2133, 0.9658, 0.2378, 0.9658, 0.2378, 0.932, 0.1889, 0.932, 0.1889, 0.9658, 0.2133, 0.9658, 0.2133, 0.932, 0.1648, 0.932, 0.1648, 0.9658, 0.1889, 0.9658, 0.1889, 0.932, 0.141, 0.932, 0.141, 0.9658, 0.1648, 0.9658, 0.1648, 0.932, 0.1176, 0.932, 0.1176, 0.9658, 0.141, 0.9658, 0.141, 0.932, 0.09436, 0.932, 0.09436, 0.9658, 0.1176, 0.9658, 0.1176, 0.932, 0.07159, 0.932, 0.07159, 0.9658, 0.09436, 0.9658, 0.09436, 0.932, 0.04879, 0.932, 0.04879, 0.9658, 0.07159, 0.9658, 0.07159, 0.932, 0.02397, 0.932, 0.02397, 0.9658, 0.04879, 0.9658, 0.04879, 0.932, 6.58e-05, 0.9658, 6.58e-05, 0.9878, 0.02397, 0.9878, 0.02397, 0.9658, 0.4065, 0.9658, 0.4065, 0.9878, 0.4331, 0.9878, 0.4331, 0.9658, 0.3819, 0.9658, 0.3819, 0.9878, 0.4065, 0.9878, 0.4065, 0.9658, 0.3584, 0.9658, 0.3584, 0.9878, 0.3819, 0.9878, 0.3819, 0.9658, 0.3342, 0.9658, 0.3342, 0.9878, 0.3584, 0.9878, 0.3584, 0.9658, 0.3105, 0.9658, 0.3105, 0.9878, 0.3342, 0.9878, 0.3342, 0.9658, 0.2865, 0.9658, 0.2865, 0.9878, 0.3105, 0.9878, 0.3105, 0.9658, 0.2622, 0.9658, 0.2622, 0.9878, 0.2865, 0.9878, 0.2865, 0.9658, 0.2378, 0.9658, 0.2378, 0.9878, 0.2622, 0.9878, 0.2622, 0.9658, 0.2133, 0.9658, 0.2133, 0.9878, 0.2378, 0.9878, 0.2378, 0.9658, 0.1889, 0.9658, 0.1889, 0.9878, 0.2133, 0.9878, 0.2133, 0.9658, 0.1648, 0.9658, 0.1648, 0.9878, 0.1889, 0.9878, 0.1889, 0.9658, 0.141, 0.9658, 0.141, 0.9878, 0.1648, 0.9878, 0.1648, 0.9658, 0.1176, 0.9658, 0.1176, 0.9878, 0.141, 0.9878, 0.141, 0.9658, 0.09436, 0.9658, 0.09436, 0.9878, 0.1176, 0.9878, 0.1176, 0.9658, 0.07159, 0.9658, 0.07159, 0.9878, 0.09436, 0.9878, 0.09436, 0.9658, 0.04879, 0.9658, 0.04879, 0.9878, 0.07159, 0.9878, 0.07159, 0.9658, 0.02397, 0.9658, 0.02397, 0.9878, 0.04879, 0.9878, 0.04879, 0.9658, 0.02397, 0.8346, 0.02397, 0.8768, 0.04879, 0.8768, 0.04879, 0.8346, 0.04879, 0.8346, 0.04879, 0.8768, 0.07159, 0.8768, 0.07159, 0.8346, 0.07159, 0.8346, 0.07159, 0.8768, 0.09436, 0.8768, 0.09436, 0.8346, 0.09436, 0.8346, 0.09436, 0.8768, 0.1176, 0.8768, 0.1176, 0.8346, 0.1176, 0.8346, 0.1176, 0.8768, 0.141, 0.8768, 0.141, 0.8346, 0.141, 0.8346, 0.141, 0.8768, 0.1648, 0.8768, 0.1648, 0.8346, 0.1648, 0.8346, 0.1648, 0.8768, 0.1889, 0.8768, 0.1889, 0.8346, 0.1889, 0.8346, 0.1889, 0.8768, 0.2133, 0.8768, 0.2133, 0.8346, 0.2133, 0.8346, 0.2133, 0.8768, 0.2378, 0.8768, 0.2378, 0.8346, 0.2378, 0.8346, 0.2378, 0.8768, 0.2622, 0.8768, 0.2622, 0.8346, 0.2622, 0.8346, 0.2622, 0.8768, 0.2865, 0.8768, 0.2865, 0.8346, 0.2865, 0.8346, 0.2865, 0.8768, 0.3105, 0.8768, 0.3105, 0.8346, 0.3105, 0.8346, 0.3105, 0.8768, 0.3342, 0.8768, 0.3342, 0.8346, 0.3342, 0.8346, 0.3342, 0.8768, 0.3584, 0.8768, 0.3584, 0.8346, 0.3584, 0.8346, 0.3584, 0.8768, 0.3819, 0.8768, 0.3819, 0.8346, 0.3819, 0.8346, 0.3819, 0.8768, 0.4065, 0.8768, 0.4065, 0.8346, 0.4065, 0.8346, 0.4065, 0.8768, 0.4331, 0.8768, 0.4331, 0.8346, 6.58e-05, 0.8346, 6.58e-05, 0.8768, 0.02397, 0.8768, 0.02397, 0.8346, 6.585e-05, 0.4327, 6.58e-05, 0.4774, 0.02397, 0.4774, 0.02397, 0.4327, 0.4065, 0.4327, 0.4065, 0.4774, 0.4331, 0.4774, 0.4331, 0.4327, 0.3819, 0.4327, 0.3819, 0.4774, 0.4065, 0.4774, 0.4065, 0.4327, 0.3584, 0.4327, 0.3584, 0.4774, 0.3819, 0.4774, 0.3819, 0.4327, 0.3342, 0.4327, 0.3342, 0.4774, 0.3584, 0.4774, 0.3584, 0.4327, 0.3105, 0.4327, 0.3105, 0.4774, 0.3342, 0.4774, 0.3342, 0.4327, 0.2865, 0.4327, 0.2865, 0.4774, 0.3105, 0.4774, 0.3105, 0.4327, 0.2622, 0.4327, 0.2622, 0.4774, 0.2865, 0.4774, 0.2865, 0.4327, 0.2378, 0.4327, 0.2378, 0.4774, 0.2622, 0.4774, 0.2622, 0.4327, 0.2133, 0.4327, 0.2133, 0.4774, 0.2378, 0.4774, 0.2378, 0.4327, 0.1889, 0.4327, 0.1889, 0.4774, 0.2133, 0.4774, 0.2133, 0.4327, 0.1648, 0.4327, 0.1648, 0.4774, 0.1889, 0.4774, 0.1889, 0.4327, 0.141, 0.4327, 0.141, 0.4774, 0.1648, 0.4774, 0.1648, 0.4327, 0.1176, 0.4327, 0.1176, 0.4774, 0.141, 0.4774, 0.141, 0.4327, 0.09436, 0.4327, 0.09436, 0.4774, 0.1176, 0.4774, 0.1176, 0.4327, 0.07159, 0.4327, 0.07159, 0.4774, 0.09436, 0.4774, 0.09436, 0.4327, 0.04879, 0.4327, 0.04879, 0.4774, 0.07159, 0.4774, 0.07159, 0.4327, 0.02397, 0.4327, 0.02397, 0.4774, 0.04879, 0.4774, 0.04879, 0.4327])
me_cylinder.use_remesh_preserve_volume = False
me_cylinder.use_remesh_preserve_attributes = False
me_cylinder.use_mirror_vertex_groups = False
me_cylinder.update()

# ---- objects
ob_waterfall = bpy.data.objects.new('Waterfall', me_cylinder)

# ---- transforms, parenting, visibility, modifiers, constraints
ob_waterfall.location = (0.0, 0.7534, 6.565)
ob_waterfall.rotation_euler = (-3.142, -1.571, 0.0)
ob_waterfall.lineart.crease_threshold = 0.0
_m = ob_waterfall.modifiers.new('Subdivision', 'SUBSURF')
_m.uv_smooth = 'PRESERVE_CORNERS'
_m.show_only_control_edges = False

# ---- collection membership
col_collection.objects.link(ob_waterfall)

# ---- scene / render settings (as saved in the file)
scene.frame_start = 1; scene.frame_end = 250; scene.frame_set(0)
scene.render.engine = 'BLENDER_EEVEE_NEXT'
scene.cycles.use_denoising = False
scene.cycles.samples = 128
scene.cycles.sampling_pattern = 'TABULATED_SOBOL'
scene.cycles.use_adaptive_sampling = False
scene.cycles.use_light_tree = False
scene.view_settings.view_transform = 'Filmic'
bpy.context.view_layer.update()

# ---- added for rendering (the .blend has no active camera and no usable light): camera, sun
cam_auto = bpy.data.cameras.new('AutoCamera')
cam_auto.lens = 50.0
cam_auto.sensor_width = 36.0
cam_auto.clip_end = 1000.0
ob_auto_camera = bpy.data.objects.new('AutoCamera', cam_auto)
scene.collection.objects.link(ob_auto_camera)
ob_auto_camera.location = (65.0802, -56.548, 22.8135)
ob_auto_camera.rotation_euler = (1.09748, -7.21219e-08, 0.694738)
scene.camera = ob_auto_camera
light_auto_sun = bpy.data.lights.new('AutoSun', 'SUN')
light_auto_sun.energy = 3.0
light_auto_sun.angle = 0.0523599
ob_auto_sun = bpy.data.objects.new('AutoSun', light_auto_sun)
scene.collection.objects.link(ob_auto_sun)
ob_auto_sun.rotation_euler = (0.872665, 0.174533, 0.523599)
bpy.context.view_layer.update()
